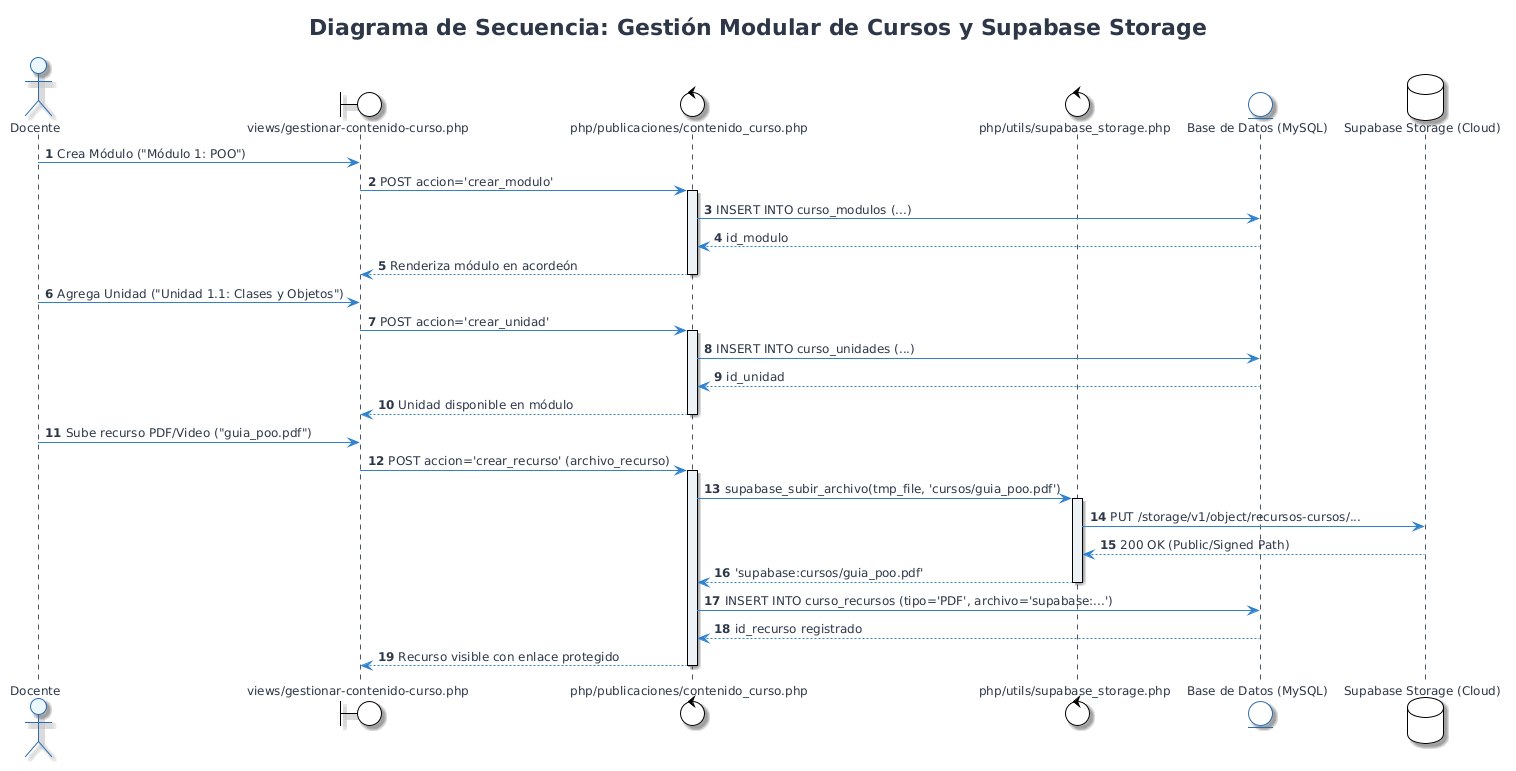

The diagram above was rendered by PlantUML. Its source (embedded in the PNG):
@startuml
!theme plain

skinparam backgroundColor #FFFFFF
skinparam shadowing true
skinparam roundcorner 8
skinparam defaultFontName 'Segoe UI', 'Helvetica', 'Arial', sans-serif
skinparam defaultFontSize 12
skinparam defaultFontColor #2D3748

skinparam class {
    BackgroundColor #FFFFFF
    ArrowColor #3182CE
    BorderColor #2B6CB0
    HeaderBackgroundColor #EBF8FF
}
skinparam entity {
    BackgroundColor #FFFFFF
    BorderColor #2B6CB0
}
skinparam sequence {
    ActorBorderColor #2B6CB0
    ActorBackgroundColor #EBF8FF
    ParticipantBorderColor #2B6CB0
    ParticipantBackgroundColor #EBF8FF
    LifeLineBorderColor #4A5568
    LifeLineBackgroundColor #EDF2F7
    ArrowColor #2B6CB0
}
skinparam usecase {
    BackgroundColor #FFFFFF
    BorderColor #2B6CB0
    ArrowColor #3182CE
    ActorBorderColor #2B6CB0
    ActorBackgroundColor #EBF8FF
}

title Diagrama de Secuencia: Gestión Modular de Cursos y Supabase Storage

autonumber
actor "Docente" as Docente
boundary "views/gestionar-contenido-curso.php" as ViewCurso
control "php/publicaciones/contenido_curso.php" as C_Curso
control "php/utils/supabase_storage.php" as C_Supa
entity "Base de Datos (MySQL)" as DB
database "Supabase Storage (Cloud)" as SupaCloud

Docente -> ViewCurso: Crea Módulo ("Módulo 1: POO")
ViewCurso -> C_Curso: POST accion='crear_modulo'
activate C_Curso
C_Curso -> DB: INSERT INTO curso_modulos (...)
DB --> C_Curso: id_modulo
C_Curso --> ViewCurso: Renderiza módulo en acordeón
deactivate C_Curso

Docente -> ViewCurso: Agrega Unidad ("Unidad 1.1: Clases y Objetos")
ViewCurso -> C_Curso: POST accion='crear_unidad'
activate C_Curso
C_Curso -> DB: INSERT INTO curso_unidades (...)
DB --> C_Curso: id_unidad
C_Curso --> ViewCurso: Unidad disponible en módulo
deactivate C_Curso

Docente -> ViewCurso: Sube recurso PDF/Video ("guia_poo.pdf")
ViewCurso -> C_Curso: POST accion='crear_recurso' (archivo_recurso)
activate C_Curso
C_Curso -> C_Supa: supabase_subir_archivo(tmp_file, 'cursos/guia_poo.pdf')
activate C_Supa
C_Supa -> SupaCloud: PUT /storage/v1/object/recursos-cursos/...
SupaCloud --> C_Supa: 200 OK (Public/Signed Path)
C_Supa --> C_Curso: 'supabase:cursos/guia_poo.pdf'
deactivate C_Supa

C_Curso -> DB: INSERT INTO curso_recursos (tipo='PDF', archivo='supabase:...')
DB --> C_Curso: id_recurso registrado
C_Curso --> ViewCurso: Recurso visible con enlace protegido
deactivate C_Curso
@enduml